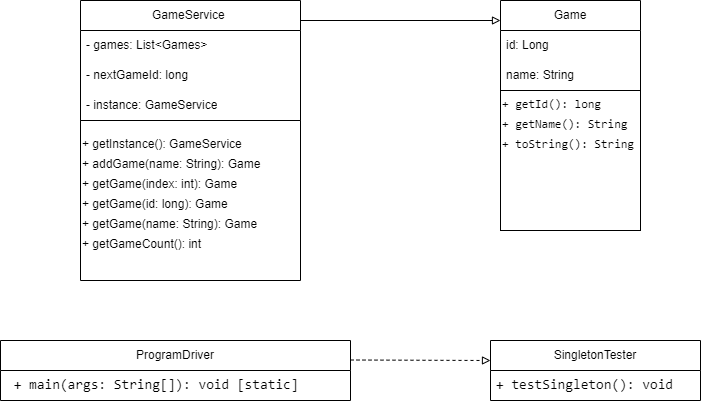

The diagram above was exported from draw.io. Its source (the exported page's mxGraphModel, read from the mxfile embedded in the PNG):
<mxGraphModel dx="1730" dy="1526" grid="1" gridSize="10" guides="1" tooltips="1" connect="1" arrows="1" fold="1" page="1" pageScale="1" pageWidth="850" pageHeight="1100" math="0" shadow="0">
  <root>
    <mxCell id="0" />
    <mxCell id="1" parent="0" />
    <mxCell id="I64JvR4NvOsH7xNP1969-10" value="GameService&amp;nbsp;" style="swimlane;fontStyle=0;childLayout=stackLayout;horizontal=1;startSize=30;horizontalStack=0;resizeParent=1;resizeParentMax=0;resizeLast=0;collapsible=1;marginBottom=0;whiteSpace=wrap;html=1;" vertex="1" parent="1">
      <mxGeometry x="-760" y="-260" width="220" height="120" as="geometry" />
    </mxCell>
    <mxCell id="I64JvR4NvOsH7xNP1969-11" value="- games: List&amp;lt;Games&amp;gt;" style="text;strokeColor=none;fillColor=none;align=left;verticalAlign=middle;spacingLeft=4;spacingRight=4;overflow=hidden;points=[[0,0.5],[1,0.5]];portConstraint=eastwest;rotatable=0;whiteSpace=wrap;html=1;" vertex="1" parent="I64JvR4NvOsH7xNP1969-10">
      <mxGeometry y="30" width="220" height="30" as="geometry" />
    </mxCell>
    <mxCell id="I64JvR4NvOsH7xNP1969-12" value="- nextGameId: long" style="text;strokeColor=none;fillColor=none;align=left;verticalAlign=middle;spacingLeft=4;spacingRight=4;overflow=hidden;points=[[0,0.5],[1,0.5]];portConstraint=eastwest;rotatable=0;whiteSpace=wrap;html=1;" vertex="1" parent="I64JvR4NvOsH7xNP1969-10">
      <mxGeometry y="60" width="220" height="30" as="geometry" />
    </mxCell>
    <mxCell id="I64JvR4NvOsH7xNP1969-13" value="- instance: GameService" style="text;strokeColor=none;fillColor=none;align=left;verticalAlign=middle;spacingLeft=4;spacingRight=4;overflow=hidden;points=[[0,0.5],[1,0.5]];portConstraint=eastwest;rotatable=0;whiteSpace=wrap;html=1;" vertex="1" parent="I64JvR4NvOsH7xNP1969-10">
      <mxGeometry y="90" width="220" height="30" as="geometry" />
    </mxCell>
    <mxCell id="I64JvR4NvOsH7xNP1969-15" value="" style="swimlane;startSize=0;" vertex="1" parent="1">
      <mxGeometry x="-760" y="-140" width="220" height="160" as="geometry" />
    </mxCell>
    <mxCell id="I64JvR4NvOsH7xNP1969-17" value="+ getInstance(): GameService" style="text;whiteSpace=wrap;html=1;" vertex="1" parent="I64JvR4NvOsH7xNP1969-15">
      <mxGeometry y="10" width="190" height="40" as="geometry" />
    </mxCell>
    <mxCell id="I64JvR4NvOsH7xNP1969-18" value="+ addGame(name: String): Game" style="text;whiteSpace=wrap;html=1;" vertex="1" parent="I64JvR4NvOsH7xNP1969-15">
      <mxGeometry y="30" width="210" height="40" as="geometry" />
    </mxCell>
    <mxCell id="I64JvR4NvOsH7xNP1969-19" value="+ getGame(index: int): Game" style="text;whiteSpace=wrap;html=1;" vertex="1" parent="I64JvR4NvOsH7xNP1969-15">
      <mxGeometry y="50" width="190" height="40" as="geometry" />
    </mxCell>
    <mxCell id="I64JvR4NvOsH7xNP1969-20" value="+ getGame(id: long): Game" style="text;whiteSpace=wrap;html=1;" vertex="1" parent="I64JvR4NvOsH7xNP1969-15">
      <mxGeometry y="70" width="180" height="40" as="geometry" />
    </mxCell>
    <mxCell id="I64JvR4NvOsH7xNP1969-21" value="+ getGame(name: String): Game" style="text;whiteSpace=wrap;html=1;" vertex="1" parent="I64JvR4NvOsH7xNP1969-15">
      <mxGeometry y="90" width="210" height="40" as="geometry" />
    </mxCell>
    <mxCell id="I64JvR4NvOsH7xNP1969-22" value="+ getGameCount(): int" style="text;whiteSpace=wrap;html=1;" vertex="1" parent="I64JvR4NvOsH7xNP1969-15">
      <mxGeometry y="110" width="150" height="40" as="geometry" />
    </mxCell>
    <mxCell id="I64JvR4NvOsH7xNP1969-16" style="edgeStyle=none;rounded=0;orthogonalLoop=1;jettySize=auto;html=1;exitX=1;exitY=0.5;exitDx=0;exitDy=0;endArrow=block;endFill=0;" edge="1" parent="1">
      <mxGeometry relative="1" as="geometry">
        <mxPoint x="-340" y="-240" as="targetPoint" />
        <mxPoint x="-540" y="-240" as="sourcePoint" />
      </mxGeometry>
    </mxCell>
    <mxCell id="I64JvR4NvOsH7xNP1969-23" value="Game" style="swimlane;fontStyle=0;childLayout=stackLayout;horizontal=1;startSize=30;horizontalStack=0;resizeParent=1;resizeParentMax=0;resizeLast=0;collapsible=1;marginBottom=0;whiteSpace=wrap;html=1;" vertex="1" parent="1">
      <mxGeometry x="-340" y="-260" width="140" height="90" as="geometry" />
    </mxCell>
    <mxCell id="I64JvR4NvOsH7xNP1969-24" value="id: Long" style="text;strokeColor=none;fillColor=none;align=left;verticalAlign=middle;spacingLeft=4;spacingRight=4;overflow=hidden;points=[[0,0.5],[1,0.5]];portConstraint=eastwest;rotatable=0;whiteSpace=wrap;html=1;" vertex="1" parent="I64JvR4NvOsH7xNP1969-23">
      <mxGeometry y="30" width="140" height="30" as="geometry" />
    </mxCell>
    <mxCell id="I64JvR4NvOsH7xNP1969-25" value="name: String" style="text;strokeColor=none;fillColor=none;align=left;verticalAlign=middle;spacingLeft=4;spacingRight=4;overflow=hidden;points=[[0,0.5],[1,0.5]];portConstraint=eastwest;rotatable=0;whiteSpace=wrap;html=1;" vertex="1" parent="I64JvR4NvOsH7xNP1969-23">
      <mxGeometry y="60" width="140" height="30" as="geometry" />
    </mxCell>
    <mxCell id="I64JvR4NvOsH7xNP1969-27" value="" style="whiteSpace=wrap;html=1;aspect=fixed;" vertex="1" parent="1">
      <mxGeometry x="-340" y="-170" width="140" height="140" as="geometry" />
    </mxCell>
    <mxCell id="I64JvR4NvOsH7xNP1969-28" value="&lt;span style=&quot;font-family: &amp;quot;Söhne Mono&amp;quot;, Monaco, &amp;quot;Andale Mono&amp;quot;, &amp;quot;Ubuntu Mono&amp;quot;, monospace; font-style: normal; font-variant-ligatures: normal; font-variant-caps: normal; font-weight: 400; letter-spacing: normal; orphans: 2; text-align: left; text-indent: 0px; text-transform: none; widows: 2; word-spacing: 0px; -webkit-text-stroke-width: 0px; white-space: pre; text-decoration-thickness: initial; text-decoration-style: initial; text-decoration-color: initial; float: none; background-color: rgb(255, 255, 255); display: inline !important;&quot;&gt;&lt;font style=&quot;font-size: 12px;&quot;&gt;+ getId(): long&lt;/font&gt;&lt;/span&gt;" style="text;whiteSpace=wrap;html=1;" vertex="1" parent="1">
      <mxGeometry x="-340" y="-170" width="150" height="40" as="geometry" />
    </mxCell>
    <mxCell id="I64JvR4NvOsH7xNP1969-29" value="&lt;span style=&quot;font-family: &amp;quot;Söhne Mono&amp;quot;, Monaco, &amp;quot;Andale Mono&amp;quot;, &amp;quot;Ubuntu Mono&amp;quot;, monospace; font-style: normal; font-variant-ligatures: normal; font-variant-caps: normal; font-weight: 400; letter-spacing: normal; orphans: 2; text-align: left; text-indent: 0px; text-transform: none; widows: 2; word-spacing: 0px; -webkit-text-stroke-width: 0px; white-space: pre; text-decoration-thickness: initial; text-decoration-style: initial; text-decoration-color: initial; float: none; background-color: rgb(255, 255, 255); display: inline !important;&quot;&gt;&lt;font style=&quot;font-size: 12px;&quot;&gt;+ getName(): String&lt;/font&gt;&lt;/span&gt;" style="text;whiteSpace=wrap;html=1;" vertex="1" parent="1">
      <mxGeometry x="-340" y="-150" width="180" height="40" as="geometry" />
    </mxCell>
    <mxCell id="I64JvR4NvOsH7xNP1969-30" value="&lt;span style=&quot;font-family: &amp;quot;Söhne Mono&amp;quot;, Monaco, &amp;quot;Andale Mono&amp;quot;, &amp;quot;Ubuntu Mono&amp;quot;, monospace; font-style: normal; font-variant-ligatures: normal; font-variant-caps: normal; font-weight: 400; letter-spacing: normal; orphans: 2; text-align: left; text-indent: 0px; text-transform: none; widows: 2; word-spacing: 0px; -webkit-text-stroke-width: 0px; white-space: pre; text-decoration-thickness: initial; text-decoration-style: initial; text-decoration-color: initial; float: none; background-color: rgb(255, 255, 255); display: inline !important;&quot;&gt;&lt;font style=&quot;font-size: 12px;&quot;&gt;+ toString(): String&lt;/font&gt;&lt;/span&gt;" style="text;whiteSpace=wrap;html=1;" vertex="1" parent="1">
      <mxGeometry x="-340" y="-130" width="190" height="40" as="geometry" />
    </mxCell>
    <mxCell id="I64JvR4NvOsH7xNP1969-32" value="ProgramDriver" style="swimlane;fontStyle=0;childLayout=stackLayout;horizontal=1;startSize=30;horizontalStack=0;resizeParent=1;resizeParentMax=0;resizeLast=0;collapsible=1;marginBottom=0;whiteSpace=wrap;html=1;" vertex="1" parent="1">
      <mxGeometry x="-840" y="80" width="350" height="60" as="geometry" />
    </mxCell>
    <mxCell id="I64JvR4NvOsH7xNP1969-35" value="&lt;span style=&quot;font-family: &amp;quot;Söhne Mono&amp;quot;, Monaco, &amp;quot;Andale Mono&amp;quot;, &amp;quot;Ubuntu Mono&amp;quot;, monospace; font-size: 14px; white-space: pre; background-color: rgb(255, 255, 255);&quot;&gt; + main(args: String[]): void [static]&lt;/span&gt;" style="text;strokeColor=none;fillColor=none;align=left;verticalAlign=middle;spacingLeft=4;spacingRight=4;overflow=hidden;points=[[0,0.5],[1,0.5]];portConstraint=eastwest;rotatable=0;whiteSpace=wrap;html=1;" vertex="1" parent="I64JvR4NvOsH7xNP1969-32">
      <mxGeometry y="30" width="350" height="30" as="geometry" />
    </mxCell>
    <mxCell id="I64JvR4NvOsH7xNP1969-37" value="" style="endArrow=block;html=1;rounded=0;dashed=1;endFill=0;" edge="1" parent="1">
      <mxGeometry width="50" height="50" relative="1" as="geometry">
        <mxPoint x="-490" y="99.5" as="sourcePoint" />
        <mxPoint x="-350" y="100" as="targetPoint" />
      </mxGeometry>
    </mxCell>
    <mxCell id="I64JvR4NvOsH7xNP1969-38" value="SingletonTester" style="swimlane;fontStyle=0;childLayout=stackLayout;horizontal=1;startSize=30;horizontalStack=0;resizeParent=1;resizeParentMax=0;resizeLast=0;collapsible=1;marginBottom=0;whiteSpace=wrap;html=1;" vertex="1" parent="1">
      <mxGeometry x="-350" y="80" width="210" height="60" as="geometry" />
    </mxCell>
    <mxCell id="I64JvR4NvOsH7xNP1969-39" value="&lt;span style=&quot;font-family: &amp;quot;Söhne Mono&amp;quot;, Monaco, &amp;quot;Andale Mono&amp;quot;, &amp;quot;Ubuntu Mono&amp;quot;, monospace; font-size: 14px; white-space: pre; background-color: rgb(255, 255, 255);&quot;&gt;+ testSingleton(): void &lt;/span&gt;" style="text;strokeColor=none;fillColor=none;align=left;verticalAlign=middle;spacingLeft=4;spacingRight=4;overflow=hidden;points=[[0,0.5],[1,0.5]];portConstraint=eastwest;rotatable=0;whiteSpace=wrap;html=1;" vertex="1" parent="I64JvR4NvOsH7xNP1969-38">
      <mxGeometry y="30" width="210" height="30" as="geometry" />
    </mxCell>
  </root>
</mxGraphModel>